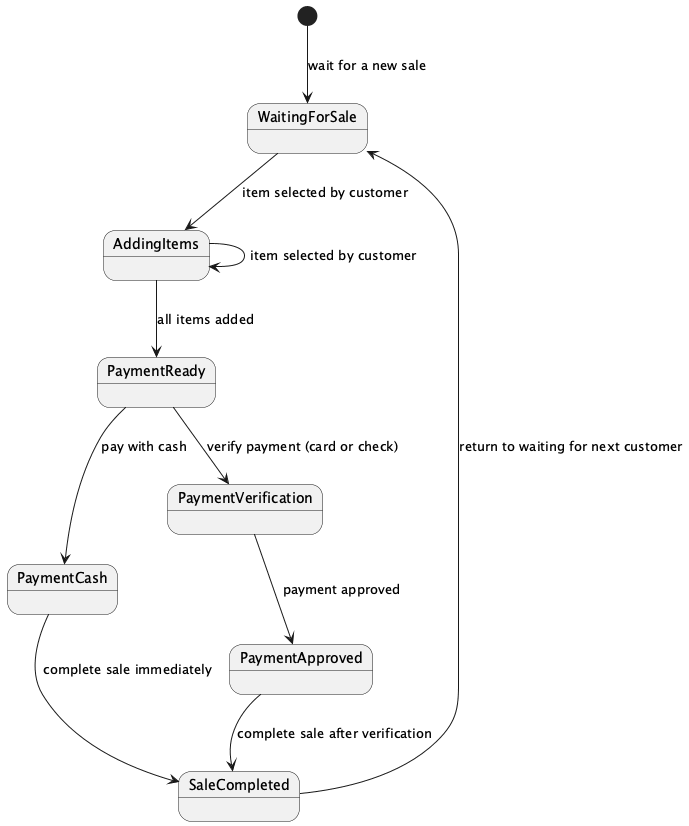

The diagram above was rendered by PlantUML. Its source (embedded in the PNG):
@startuml
[*] --> WaitingForSale : wait for a new sale
WaitingForSale --> AddingItems : item selected by customer
AddingItems --> AddingItems : item selected by customer
AddingItems --> PaymentReady : all items added
PaymentReady --> PaymentCash : pay with cash
PaymentReady --> PaymentVerification : verify payment (card or check)
PaymentVerification --> PaymentApproved : payment approved
PaymentCash --> SaleCompleted : complete sale immediately
PaymentApproved --> SaleCompleted : complete sale after verification
SaleCompleted --> WaitingForSale : return to waiting for next customer
@enduml